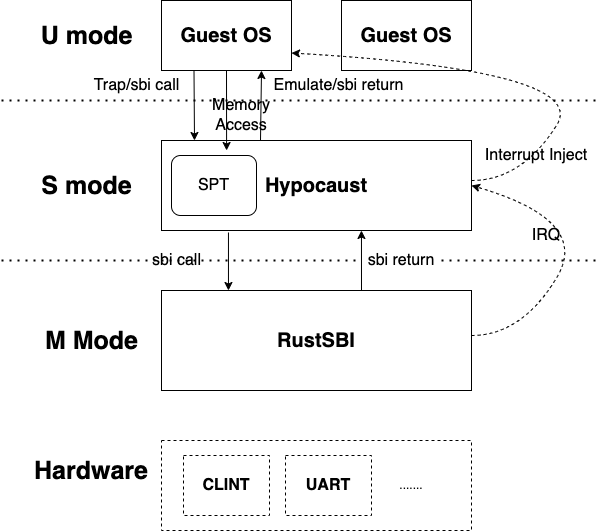

The diagram above was exported from draw.io. Its source (the exported page's mxGraphModel, read from the mxfile embedded in the PNG):
<mxGraphModel dx="1242" dy="907" grid="1" gridSize="10" guides="1" tooltips="1" connect="1" arrows="1" fold="1" page="1" pageScale="1" pageWidth="827" pageHeight="1169" math="0" shadow="0">
  <root>
    <mxCell id="0" />
    <mxCell id="1" parent="0" />
    <mxCell id="2TXB2ZVQtALbhtRL05U3-3" value="&lt;font style=&quot;font-size: 20px;&quot;&gt;&lt;b&gt;Guest OS&lt;/b&gt;&lt;/font&gt;" style="html=1;whiteSpace=wrap;" parent="1" vertex="1">
      <mxGeometry x="290" y="300" width="130" height="70" as="geometry" />
    </mxCell>
    <mxCell id="2TXB2ZVQtALbhtRL05U3-5" value="&lt;b&gt;&lt;font style=&quot;font-size: 20px;&quot;&gt;Guest OS&lt;/font&gt;&lt;/b&gt;" style="html=1;whiteSpace=wrap;" parent="1" vertex="1">
      <mxGeometry x="470" y="300" width="130" height="70" as="geometry" />
    </mxCell>
    <mxCell id="2TXB2ZVQtALbhtRL05U3-6" value="" style="endArrow=none;dashed=1;html=1;dashPattern=1 3;strokeWidth=2;rounded=0;" parent="1" edge="1">
      <mxGeometry width="50" height="50" relative="1" as="geometry">
        <mxPoint x="130" y="400" as="sourcePoint" />
        <mxPoint x="730" y="400" as="targetPoint" />
      </mxGeometry>
    </mxCell>
    <mxCell id="2TXB2ZVQtALbhtRL05U3-7" value="&lt;b&gt;&lt;font style=&quot;font-size: 25px;&quot;&gt;U mode&lt;/font&gt;&lt;/b&gt;" style="text;html=1;align=center;verticalAlign=middle;resizable=0;points=[];autosize=1;strokeColor=none;fillColor=none;" parent="1" vertex="1">
      <mxGeometry x="155" y="315" width="120" height="40" as="geometry" />
    </mxCell>
    <mxCell id="2TXB2ZVQtALbhtRL05U3-10" value="&lt;b&gt;&lt;font style=&quot;font-size: 20px;&quot;&gt;Hypocaust&lt;/font&gt;&lt;/b&gt;" style="rounded=0;whiteSpace=wrap;html=1;movable=1;resizable=1;rotatable=1;deletable=1;editable=1;locked=0;connectable=1;" parent="1" vertex="1">
      <mxGeometry x="290" y="440" width="310" height="90" as="geometry" />
    </mxCell>
    <mxCell id="2TXB2ZVQtALbhtRL05U3-11" value="&lt;font style=&quot;font-size: 25px;&quot;&gt;&lt;b&gt;S mode&lt;/b&gt;&lt;/font&gt;" style="text;html=1;align=center;verticalAlign=middle;resizable=0;points=[];autosize=1;strokeColor=none;fillColor=none;" parent="1" vertex="1">
      <mxGeometry x="160" y="465" width="110" height="40" as="geometry" />
    </mxCell>
    <mxCell id="2TXB2ZVQtALbhtRL05U3-16" value="" style="endArrow=none;dashed=1;html=1;dashPattern=1 3;strokeWidth=2;rounded=0;" parent="1" source="2TXB2ZVQtALbhtRL05U3-37" edge="1">
      <mxGeometry width="50" height="50" relative="1" as="geometry">
        <mxPoint x="130" y="560" as="sourcePoint" />
        <mxPoint x="730" y="560" as="targetPoint" />
      </mxGeometry>
    </mxCell>
    <mxCell id="2TXB2ZVQtALbhtRL05U3-18" value="&lt;b&gt;&lt;font style=&quot;font-size: 20px;&quot;&gt;RustSBI&lt;/font&gt;&lt;/b&gt;" style="rounded=0;whiteSpace=wrap;html=1;" parent="1" vertex="1">
      <mxGeometry x="290" y="590" width="310" height="100" as="geometry" />
    </mxCell>
    <mxCell id="2TXB2ZVQtALbhtRL05U3-19" value="&lt;b&gt;&lt;font style=&quot;font-size: 25px;&quot;&gt;M Mode&lt;/font&gt;&lt;/b&gt;" style="text;html=1;align=center;verticalAlign=middle;resizable=0;points=[];autosize=1;strokeColor=none;fillColor=none;" parent="1" vertex="1">
      <mxGeometry x="160" y="620" width="120" height="40" as="geometry" />
    </mxCell>
    <mxCell id="2TXB2ZVQtALbhtRL05U3-21" value="" style="endArrow=classic;html=1;rounded=0;exitX=0.216;exitY=1.022;exitDx=0;exitDy=0;exitPerimeter=0;entryX=0.216;entryY=0;entryDx=0;entryDy=0;entryPerimeter=0;" parent="1" source="2TXB2ZVQtALbhtRL05U3-10" target="2TXB2ZVQtALbhtRL05U3-18" edge="1">
      <mxGeometry width="50" height="50" relative="1" as="geometry">
        <mxPoint x="370" y="590" as="sourcePoint" />
        <mxPoint x="420" y="540" as="targetPoint" />
      </mxGeometry>
    </mxCell>
    <mxCell id="2TXB2ZVQtALbhtRL05U3-22" value="&lt;font style=&quot;font-size: 16px;&quot;&gt;sbi call&lt;/font&gt;" style="text;html=1;align=center;verticalAlign=middle;resizable=0;points=[];autosize=1;strokeColor=none;fillColor=none;" parent="1" vertex="1">
      <mxGeometry x="270" y="545" width="70" height="30" as="geometry" />
    </mxCell>
    <mxCell id="2TXB2ZVQtALbhtRL05U3-23" value="" style="endArrow=classic;html=1;rounded=0;exitX=0.25;exitY=1;exitDx=0;exitDy=0;" parent="1" source="2TXB2ZVQtALbhtRL05U3-3" edge="1">
      <mxGeometry width="50" height="50" relative="1" as="geometry">
        <mxPoint x="350" y="430" as="sourcePoint" />
        <mxPoint x="323" y="440" as="targetPoint" />
      </mxGeometry>
    </mxCell>
    <mxCell id="2TXB2ZVQtALbhtRL05U3-25" value="&lt;font style=&quot;font-size: 16px;&quot;&gt;Trap/sbi call&lt;/font&gt;" style="text;html=1;align=center;verticalAlign=middle;resizable=0;points=[];autosize=1;strokeColor=none;fillColor=none;" parent="1" vertex="1">
      <mxGeometry x="210" y="370" width="110" height="30" as="geometry" />
    </mxCell>
    <mxCell id="2TXB2ZVQtALbhtRL05U3-26" value="" style="endArrow=classic;html=1;rounded=0;" parent="1" edge="1">
      <mxGeometry width="50" height="50" relative="1" as="geometry">
        <mxPoint x="389" y="440" as="sourcePoint" />
        <mxPoint x="390" y="370" as="targetPoint" />
      </mxGeometry>
    </mxCell>
    <mxCell id="2TXB2ZVQtALbhtRL05U3-31" value="&lt;font style=&quot;font-size: 16px;&quot;&gt;Emulate/sbi return&lt;/font&gt;" style="text;html=1;strokeColor=none;fillColor=none;align=center;verticalAlign=middle;whiteSpace=wrap;rounded=0;" parent="1" vertex="1">
      <mxGeometry x="400" y="370" width="135" height="30" as="geometry" />
    </mxCell>
    <mxCell id="2TXB2ZVQtALbhtRL05U3-35" value="" style="endArrow=classic;html=1;rounded=0;entryX=0.645;entryY=1;entryDx=0;entryDy=0;entryPerimeter=0;" parent="1" target="2TXB2ZVQtALbhtRL05U3-10" edge="1">
      <mxGeometry width="50" height="50" relative="1" as="geometry">
        <mxPoint x="490" y="590" as="sourcePoint" />
        <mxPoint x="540" y="540" as="targetPoint" />
      </mxGeometry>
    </mxCell>
    <mxCell id="2TXB2ZVQtALbhtRL05U3-36" value="" style="endArrow=none;dashed=1;html=1;dashPattern=1 3;strokeWidth=2;rounded=0;" parent="1" target="2TXB2ZVQtALbhtRL05U3-37" edge="1">
      <mxGeometry width="50" height="50" relative="1" as="geometry">
        <mxPoint x="130" y="560" as="sourcePoint" />
        <mxPoint x="730" y="560" as="targetPoint" />
        <Array as="points">
          <mxPoint x="330" y="560" />
        </Array>
      </mxGeometry>
    </mxCell>
    <mxCell id="2TXB2ZVQtALbhtRL05U3-37" value="&lt;font style=&quot;font-size: 16px;&quot;&gt;sbi return&lt;/font&gt;" style="text;html=1;strokeColor=none;fillColor=none;align=center;verticalAlign=middle;whiteSpace=wrap;rounded=0;" parent="1" vertex="1">
      <mxGeometry x="490" y="545" width="80" height="30" as="geometry" />
    </mxCell>
    <mxCell id="hzA4w_F5BhsaTCWp1pAf-3" value="" style="curved=1;endArrow=classic;html=1;rounded=0;entryX=1;entryY=0.5;entryDx=0;entryDy=0;strokeColor=default;dashed=1;" edge="1" parent="1" target="2TXB2ZVQtALbhtRL05U3-10">
      <mxGeometry width="50" height="50" relative="1" as="geometry">
        <mxPoint x="600" y="635" as="sourcePoint" />
        <mxPoint x="650" y="585" as="targetPoint" />
        <Array as="points">
          <mxPoint x="650" y="635" />
          <mxPoint x="720" y="520" />
        </Array>
      </mxGeometry>
    </mxCell>
    <mxCell id="hzA4w_F5BhsaTCWp1pAf-4" value="&lt;font style=&quot;font-size: 16px;&quot;&gt;IRQ&lt;/font&gt;" style="text;html=1;strokeColor=none;fillColor=none;align=center;verticalAlign=middle;whiteSpace=wrap;rounded=0;" vertex="1" parent="1">
      <mxGeometry x="610" y="505" width="130" height="60" as="geometry" />
    </mxCell>
    <mxCell id="hzA4w_F5BhsaTCWp1pAf-5" value="" style="curved=1;endArrow=classic;html=1;rounded=0;entryX=1;entryY=0.75;entryDx=0;entryDy=0;dashed=1;" edge="1" parent="1" target="2TXB2ZVQtALbhtRL05U3-3">
      <mxGeometry width="50" height="50" relative="1" as="geometry">
        <mxPoint x="600" y="480" as="sourcePoint" />
        <mxPoint x="650" y="430" as="targetPoint" />
        <Array as="points">
          <mxPoint x="650" y="480" />
          <mxPoint x="720" y="370" />
        </Array>
      </mxGeometry>
    </mxCell>
    <mxCell id="hzA4w_F5BhsaTCWp1pAf-6" value="&lt;font style=&quot;font-size: 16px;&quot;&gt;Interrupt Inject&lt;/font&gt;" style="text;html=1;strokeColor=none;fillColor=none;align=center;verticalAlign=middle;whiteSpace=wrap;rounded=0;" vertex="1" parent="1">
      <mxGeometry x="610" y="420" width="110" height="70" as="geometry" />
    </mxCell>
    <mxCell id="hzA4w_F5BhsaTCWp1pAf-7" value="&lt;font style=&quot;font-size: 16px;&quot;&gt;SPT&lt;/font&gt;" style="rounded=1;whiteSpace=wrap;html=1;" vertex="1" parent="1">
      <mxGeometry x="300" y="455" width="85" height="60" as="geometry" />
    </mxCell>
    <mxCell id="hzA4w_F5BhsaTCWp1pAf-8" value="" style="endArrow=classic;html=1;rounded=0;exitX=0.5;exitY=1;exitDx=0;exitDy=0;entryX=0.21;entryY=0.111;entryDx=0;entryDy=0;entryPerimeter=0;" edge="1" parent="1" source="2TXB2ZVQtALbhtRL05U3-3" target="2TXB2ZVQtALbhtRL05U3-10">
      <mxGeometry width="50" height="50" relative="1" as="geometry">
        <mxPoint x="350" y="310" as="sourcePoint" />
        <mxPoint x="400" y="260" as="targetPoint" />
      </mxGeometry>
    </mxCell>
    <mxCell id="hzA4w_F5BhsaTCWp1pAf-11" value="&lt;font style=&quot;font-size: 16px;&quot;&gt;Memory Access&lt;/font&gt;" style="text;html=1;strokeColor=none;fillColor=none;align=center;verticalAlign=middle;whiteSpace=wrap;rounded=0;" vertex="1" parent="1">
      <mxGeometry x="340" y="400" width="60" height="30" as="geometry" />
    </mxCell>
    <mxCell id="hzA4w_F5BhsaTCWp1pAf-12" value="" style="rounded=0;whiteSpace=wrap;html=1;dashed=1;" vertex="1" parent="1">
      <mxGeometry x="290" y="740" width="310" height="90" as="geometry" />
    </mxCell>
    <mxCell id="hzA4w_F5BhsaTCWp1pAf-13" value="&lt;font style=&quot;font-size: 16px;&quot;&gt;&lt;b&gt;CLINT&lt;/b&gt;&lt;/font&gt;" style="rounded=0;whiteSpace=wrap;html=1;dashed=1;" vertex="1" parent="1">
      <mxGeometry x="312" y="755" width="86" height="60" as="geometry" />
    </mxCell>
    <mxCell id="hzA4w_F5BhsaTCWp1pAf-15" value="&lt;span style=&quot;font-size: 16px;&quot;&gt;&lt;b&gt;UART&lt;/b&gt;&lt;/span&gt;" style="rounded=0;whiteSpace=wrap;html=1;dashed=1;" vertex="1" parent="1">
      <mxGeometry x="414" y="755" width="86" height="60" as="geometry" />
    </mxCell>
    <mxCell id="hzA4w_F5BhsaTCWp1pAf-16" value="&lt;font style=&quot;font-size: 25px;&quot;&gt;&lt;b&gt;Hardware&lt;/b&gt;&lt;/font&gt;" style="text;html=1;strokeColor=none;fillColor=none;align=center;verticalAlign=middle;whiteSpace=wrap;rounded=0;" vertex="1" parent="1">
      <mxGeometry x="170" y="755" width="100" height="30" as="geometry" />
    </mxCell>
    <mxCell id="hzA4w_F5BhsaTCWp1pAf-17" value="......." style="text;html=1;strokeColor=none;fillColor=none;align=center;verticalAlign=middle;whiteSpace=wrap;rounded=0;" vertex="1" parent="1">
      <mxGeometry x="510" y="770" width="60" height="30" as="geometry" />
    </mxCell>
  </root>
</mxGraphModel>